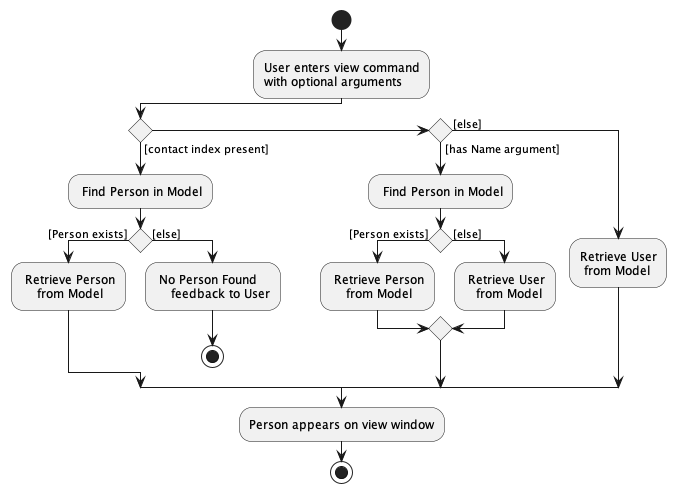

The diagram above was rendered by PlantUML. Its source (embedded in the PNG):
@startuml
start
:User enters view command
with optional arguments;
if () then ([contact index present])
    : Find Person in Model;
    if () then ([Person exists])
    : Retrieve Person
        from Model;
    else ([else])
    : No Person Found
        feedback to User;
        stop;
    endif
elseif () then ([has Name argument])
    : Find Person in Model;
    if () then ([Person exists])
    : Retrieve Person
        from Model;
    else ([else])
    : Retrieve User
       from Model;
    endif
else ([else])
    :Retrieve User
     from Model;
endif
:Person appears on view window;
stop
@enduml